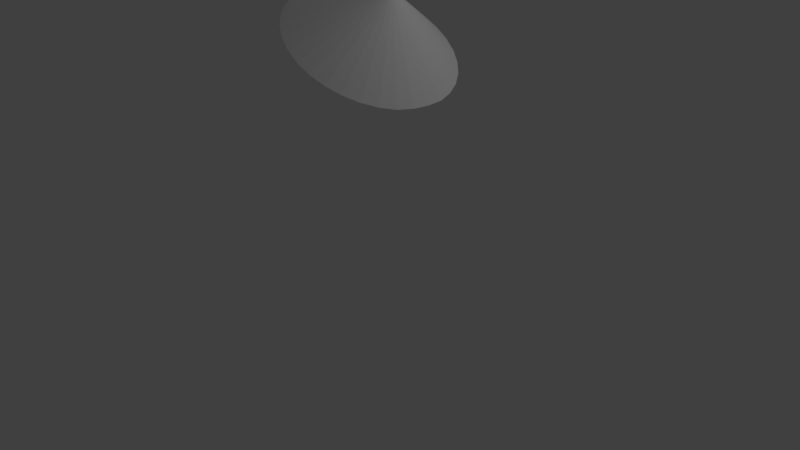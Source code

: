 # Source: Chinese_Rice_Hat.blend  (saved by Blender 2.77.0; exported with 4.5.12 LTS)
import bpy
from mathutils import Matrix  # noqa: F401  (used for matrix-valued properties, if any)

bpy.ops.wm.read_factory_settings(use_empty=True)
scene = bpy.context.scene
scene.name = 'Scene'

# ---- collections
col_collection_1 = bpy.data.collections.new('Collection 1'); scene.collection.children.link(col_collection_1)

# ---- world
world_world = bpy.data.worlds.new('World'); scene.world = world_world
world_world.color = (0.05088, 0.05088, 0.05088)
world_world.use_sun_shadow = False
world_world.sun_shadow_jitter_overblur = 0.0
world_world.cycles.sampling_method = 'MANUAL'

# ---- cameras
cam_camera = bpy.data.cameras.new('Camera')
cam_camera.clip_end = 100.0
cam_camera.lens = 35.0
cam_camera.sensor_width = 32.0
cam_camera.sensor_height = 18.0
cam_camera.ortho_scale = 7.314
cam_camera.dof.focus_distance = 0.0
cam_camera.dof.aperture_fstop = 128.0

# ---- lights
light_lamp = bpy.data.lights.new('Lamp', 'POINT')
light_lamp.transmission_factor = 0.0
light_lamp.cutoff_distance = 30.0
light_lamp.energy = 100.0
light_lamp.shadow_buffer_clip_start = 1.001
light_lamp.shadow_soft_size = 0.1
light_lamp.shadow_maximum_resolution = 0.006
light_lamp.use_absolute_resolution = True

# ---- meshes
me_cone = bpy.data.meshes.new('Cone')
me_cone.from_pydata([(0.0, 1.0, -1.0), (0.1951, 0.9808, -1.0), (0.3827, 0.9239, -1.0), (0.5556, 0.8315, -1.0), (0.7071, 0.7071, -1.0), (0.8315, 0.5556, -1.0), (0.9239, 0.3827, -1.0), (0.9806, 0.1951, -1.0), (0.9914, -0.0005911, -0.9977), (0.0, 0.0, -0.286), (0.9761, -0.1948, -0.995), (0.9239, -0.3827, -1.0), (0.8315, -0.5556, -1.0), (0.7071, -0.7071, -1.0), (0.5556, -0.8315, -1.0), (0.3827, -0.9239, -1.0), (0.1951, -0.9808, -1.0), (-3.258e-07, -1.0, -1.0), (-0.1951, -0.9808, -1.0), (-0.3827, -0.9239, -1.0), (-0.5556, -0.8315, -1.0), (-0.7071, -0.7071, -1.0), (-0.8315, -0.5556, -1.0), (-0.9239, -0.3827, -1.0), (-0.9761, -0.1948, -0.995), (-0.9914, -0.0005902, -0.9977), (-0.9806, 0.1951, -1.0), (-0.9239, 0.3827, -1.0), (-0.8315, 0.5556, -1.0), (-0.7071, 0.7071, -1.0), (-0.5556, 0.8315, -1.0), (-0.3827, 0.9239, -1.0), (-0.1951, 0.9808, -1.0)], [], [(0, 9, 1), (1, 9, 2), (2, 9, 3), (3, 9, 4), (4, 9, 5), (5, 9, 6), (6, 9, 7), (7, 9, 8), (8, 9, 10), (10, 9, 11), (11, 9, 12), (12, 9, 13), (13, 9, 14), (14, 9, 15), (15, 9, 16), (16, 9, 17), (17, 9, 18), (18, 9, 19), (19, 9, 20), (20, 9, 21), (21, 9, 22), (22, 9, 23), (23, 9, 24), (24, 9, 25), (25, 9, 26), (26, 9, 27), (27, 9, 28), (28, 9, 29), (29, 9, 30), (30, 9, 31), (31, 9, 32), (32, 9, 0), (0, 1, 2, 3, 4, 5, 6, 7, 8, 10, 11, 12, 13, 14, 15, 16, 17, 18, 19, 20, 21, 22, 23, 24, 25, 26, 27, 28, 29, 30, 31, 32)])
_ca = me_cone.color_attributes.new('Col', 'BYTE_COLOR', 'CORNER')
_ca.data.foreach_set('color', [1.0, 0.7305, 0.2831, 1.0, 1.0, 0.7305, 0.2831, 1.0, 1.0, 0.7305, 0.2831, 1.0, 1.0, 0.7305, 0.2831, 1.0, 1.0, 0.7305, 0.2831, 1.0, 1.0, 0.7305, 0.2831, 1.0, 1.0, 0.7305, 0.2831, 1.0, 1.0, 0.7305, 0.2831, 1.0, 1.0, 0.7305, 0.2831, 1.0, 1.0, 0.7305, 0.2831, 1.0, 1.0, 0.7305, 0.2831, 1.0, 1.0, 0.7305, 0.2831, 1.0, 1.0, 0.7305, 0.2831, 1.0, 1.0, 0.7305, 0.2831, 1.0, 1.0, 0.7305, 0.2831, 1.0, 1.0, 0.7305, 0.2831, 1.0, 1.0, 0.7305, 0.2831, 1.0, 1.0, 0.7305, 0.2831, 1.0, 1.0, 0.7305, 0.2831, 1.0, 1.0, 0.7305, 0.2831, 1.0, 1.0, 0.7305, 0.2831, 1.0, 1.0, 0.7305, 0.2831, 1.0, 1.0, 0.7305, 0.2831, 1.0, 1.0, 0.7305, 0.2831, 1.0, 1.0, 0.7305, 0.2831, 1.0, 1.0, 0.7305, 0.2831, 1.0, 1.0, 0.7305, 0.2831, 1.0, 1.0, 0.7305, 0.2831, 1.0, 1.0, 0.7305, 0.2831, 1.0, 1.0, 0.7305, 0.2831, 1.0, 1.0, 0.7305, 0.2831, 1.0, 1.0, 0.7305, 0.2831, 1.0, 1.0, 0.7305, 0.2831, 1.0, 1.0, 0.7305, 0.2831, 1.0, 1.0, 0.7305, 0.2831, 1.0, 1.0, 0.7305, 0.2831, 1.0, 1.0, 0.7305, 0.2831, 1.0, 1.0, 0.7305, 0.2831, 1.0, 1.0, 0.7305, 0.2831, 1.0, 1.0, 0.7305, 0.2831, 1.0, 1.0, 0.7305, 0.2831, 1.0, 1.0, 0.7305, 0.2831, 1.0, 1.0, 0.7305, 0.2831, 1.0, 1.0, 0.7305, 0.2831, 1.0, 1.0, 0.7379, 0.3005, 1.0, 1.0, 0.7379, 0.3005, 1.0, 1.0, 0.7305, 0.2831, 1.0, 1.0, 0.7305, 0.2874, 1.0, 1.0, 0.7305, 0.2874, 1.0, 1.0, 0.7305, 0.2831, 1.0, 1.0, 0.7305, 0.2831, 1.0, 1.0, 0.7305, 0.2874, 1.0, 1.0, 0.7305, 0.2831, 1.0, 1.0, 0.7305, 0.2831, 1.0, 1.0, 0.7305, 0.2831, 1.0, 1.0, 0.7305, 0.2831, 1.0, 1.0, 0.7305, 0.2831, 1.0, 1.0, 0.7305, 0.2831, 1.0, 1.0, 0.7305, 0.2831, 1.0, 1.0, 0.7305, 0.2874, 1.0, 1.0, 0.7305, 0.2831, 1.0, 1.0, 0.7305, 0.2831, 1.0, 1.0, 0.7305, 0.2831, 1.0, 1.0, 0.7305, 0.2831, 1.0, 1.0, 0.7305, 0.2831, 1.0, 1.0, 0.7305, 0.2831, 1.0, 1.0, 0.7305, 0.2831, 1.0, 1.0, 0.7305, 0.2831, 1.0, 1.0, 0.7305, 0.2831, 1.0, 1.0, 0.7305, 0.2831, 1.0, 1.0, 0.7305, 0.2831, 1.0, 1.0, 0.7305, 0.2831, 1.0, 1.0, 0.7305, 0.2831, 1.0, 1.0, 0.7305, 0.2831, 1.0, 1.0, 0.7305, 0.2831, 1.0, 1.0, 0.7305, 0.2831, 1.0, 1.0, 0.7305, 0.2831, 1.0, 1.0, 0.7305, 0.2831, 1.0, 1.0, 0.7305, 0.2831, 1.0, 1.0, 0.7305, 0.2831, 1.0, 1.0, 0.7305, 0.2831, 1.0, 1.0, 0.7305, 0.2831, 1.0, 1.0, 0.7305, 0.2831, 1.0, 1.0, 0.7305, 0.2831, 1.0, 1.0, 0.7305, 0.2831, 1.0, 1.0, 0.7305, 0.2831, 1.0, 1.0, 0.7305, 0.2831, 1.0, 1.0, 0.7305, 0.2831, 1.0, 1.0, 0.7305, 0.2831, 1.0, 1.0, 0.7305, 0.2831, 1.0, 1.0, 0.7305, 0.2831, 1.0, 1.0, 0.7305, 0.2831, 1.0, 1.0, 0.7305, 0.2831, 1.0, 1.0, 0.7305, 0.2831, 1.0, 1.0, 0.7305, 0.2831, 1.0, 1.0, 0.7305, 0.2831, 1.0, 1.0, 0.7305, 0.2831, 1.0, 1.0, 0.7305, 0.2831, 1.0, 1.0, 0.7305, 0.2831, 1.0, 1.0, 0.7305, 0.2831, 1.0, 1.0, 0.7305, 0.2831, 1.0, 1.0, 0.7305, 0.2831, 1.0, 1.0, 0.7305, 0.2831, 1.0, 1.0, 0.7305, 0.2831, 1.0, 1.0, 0.7305, 0.2831, 1.0, 1.0, 0.7305, 0.2831, 1.0, 1.0, 0.7305, 0.2831, 1.0, 1.0, 0.7305, 0.2831, 1.0, 1.0, 0.7305, 0.2831, 1.0, 1.0, 0.7305, 0.2831, 1.0, 1.0, 0.7305, 0.2831, 1.0, 1.0, 0.7305, 0.2831, 1.0, 1.0, 0.7305, 0.2831, 1.0, 1.0, 0.7305, 0.2831, 1.0, 1.0, 0.7305, 0.2831, 1.0, 1.0, 0.7305, 0.2831, 1.0, 1.0, 0.7305, 0.2831, 1.0, 1.0, 0.7305, 0.2831, 1.0, 1.0, 0.7305, 0.2831, 1.0, 1.0, 0.7305, 0.2831, 1.0, 1.0, 0.7305, 0.2831, 1.0, 1.0, 0.7305, 0.2831, 1.0, 1.0, 0.7305, 0.2831, 1.0, 1.0, 0.7305, 0.2831, 1.0, 1.0, 0.7305, 0.2831, 1.0, 1.0, 0.7305, 0.2831, 1.0, 1.0, 0.7305, 0.2831, 1.0, 1.0, 0.7305, 0.2831, 1.0])
me_cone.use_remesh_preserve_volume = False
me_cone.use_remesh_preserve_attributes = False
me_cone.use_mirror_vertex_groups = False
me_cone.update()

# ---- objects
ob_cone = bpy.data.objects.new('Cone', me_cone)
ob_lamp = bpy.data.objects.new('Lamp', light_lamp)
ob_camera = bpy.data.objects.new('Camera', cam_camera)

# ---- transforms, parenting, visibility, modifiers, constraints
ob_cone.location = (1.022, -0.4138, 3.786)
ob_cone.rotation_euler = (0.0, 0.512, 0.0)
ob_cone.lineart.crease_threshold = 0.0
ob_lamp.location = (4.076, 1.005, 5.904)
ob_lamp.rotation_euler = (0.6503, 0.05522, 1.866)
ob_lamp.lock_rotations_4d = False
ob_lamp.empty_display_type = 'ARROWS'
ob_lamp.color = (0.0, 0.0, 0.0, 0.0)
ob_lamp.lineart.crease_threshold = 0.0
ob_camera.location = (7.481, -6.508, 5.344)
ob_camera.rotation_euler = (1.109, 0.01082, 0.8149)
ob_camera.lock_rotations_4d = False
ob_camera.empty_display_type = 'ARROWS'
ob_camera.color = (0.0, 0.0, 0.0, 0.0)
ob_camera.display_type = 'WIRE'
ob_camera.lineart.crease_threshold = 0.0

# ---- collection membership
col_collection_1.objects.link(ob_cone)
col_collection_1.objects.link(ob_lamp)
col_collection_1.objects.link(ob_camera)

# ---- scene / render settings (as saved in the file)
scene.camera = ob_camera
scene.frame_start = 1; scene.frame_end = 250; scene.frame_set(1)
scene.render.engine = 'BLENDER_EEVEE_NEXT'
scene.render.resolution_percentage = 50
scene.render.dither_intensity = 0.0
scene.cycles.use_denoising = False
scene.cycles.samples = 128
scene.cycles.sampling_pattern = 'TABULATED_SOBOL'
scene.cycles.light_sampling_threshold = 0.0
scene.cycles.use_adaptive_sampling = False
scene.cycles.use_light_tree = False
scene.cycles.blur_glossy = 0.0
scene.cycles.sample_clamp_indirect = 0.0
scene.view_settings.view_transform = 'Standard'
bpy.context.view_layer.update()
